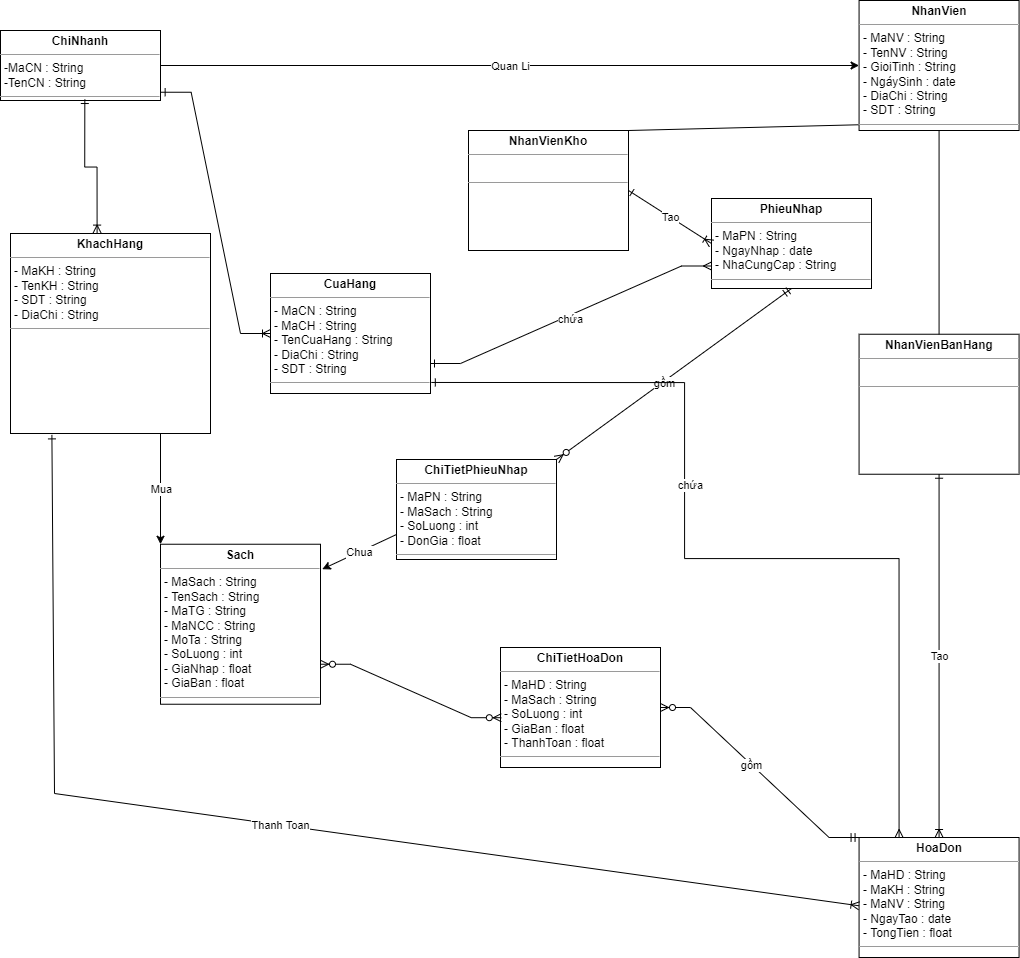

The diagram above was exported from draw.io. Its source (the exported page's mxGraphModel, read from the mxfile embedded in the PNG):
<mxGraphModel dx="1597" dy="835" grid="1" gridSize="9" guides="1" tooltips="1" connect="1" arrows="1" fold="1" page="1" pageScale="1" pageWidth="1169" pageHeight="827" math="0" shadow="0">
  <root>
    <mxCell id="0" />
    <mxCell id="1" parent="0" />
    <mxCell id="RPGYnR_ZxaAfoYPrlx03-1" value="&lt;p style=&quot;margin: 0px ; margin-top: 4px ; text-align: center&quot;&gt;&lt;b&gt;NhanVien&lt;/b&gt;&lt;/p&gt;&lt;hr size=&quot;1&quot;&gt;&lt;p style=&quot;margin: 0px ; margin-left: 4px&quot;&gt;- MaNV : String&lt;/p&gt;&lt;p style=&quot;margin: 0px ; margin-left: 4px&quot;&gt;- TenNV : String&lt;/p&gt;&lt;p style=&quot;margin: 0px ; margin-left: 4px&quot;&gt;- GioiTinh : String&lt;/p&gt;&lt;p style=&quot;margin: 0px ; margin-left: 4px&quot;&gt;- NgáySinh : date&lt;/p&gt;&lt;p style=&quot;margin: 0px ; margin-left: 4px&quot;&gt;- DiaChi : String&lt;/p&gt;&lt;p style=&quot;margin: 0px ; margin-left: 4px&quot;&gt;- SDT : String&lt;/p&gt;&lt;hr size=&quot;1&quot;&gt;&lt;p style=&quot;margin: 0px ; margin-left: 4px&quot;&gt;+ method(): Type&lt;/p&gt;" style="verticalAlign=top;align=left;overflow=fill;fontSize=12;fontFamily=Helvetica;html=1;" vertex="1" parent="1">
      <mxGeometry x="1452.5700000000002" y="180" width="160" height="130" as="geometry" />
    </mxCell>
    <mxCell id="RPGYnR_ZxaAfoYPrlx03-2" value="&lt;p style=&quot;margin: 0px ; margin-top: 4px ; text-align: center&quot;&gt;&lt;b&gt;KhachHang&lt;/b&gt;&lt;/p&gt;&lt;hr size=&quot;1&quot;&gt;&lt;p style=&quot;margin: 0px ; margin-left: 4px&quot;&gt;- MaKH : String&lt;/p&gt;&lt;p style=&quot;margin: 0px ; margin-left: 4px&quot;&gt;- TenKH : String&lt;/p&gt;&lt;p style=&quot;margin: 0px ; margin-left: 4px&quot;&gt;- SDT : String&lt;/p&gt;&lt;p style=&quot;margin: 0px ; margin-left: 4px&quot;&gt;- DiaChi : String&lt;/p&gt;&lt;hr size=&quot;1&quot;&gt;&lt;p style=&quot;margin: 0px ; margin-left: 4px&quot;&gt;&lt;br&gt;&lt;/p&gt;" style="verticalAlign=top;align=left;overflow=fill;fontSize=12;fontFamily=Helvetica;html=1;" vertex="1" parent="1">
      <mxGeometry x="604" y="413" width="200" height="200" as="geometry" />
    </mxCell>
    <mxCell id="RPGYnR_ZxaAfoYPrlx03-3" value="&lt;p style=&quot;margin: 0px ; margin-top: 4px ; text-align: center&quot;&gt;&lt;b&gt;NhanVienKho&lt;/b&gt;&lt;/p&gt;&lt;hr size=&quot;1&quot;&gt;&lt;p style=&quot;margin: 0px ; margin-left: 4px&quot;&gt;&lt;br&gt;&lt;/p&gt;&lt;hr size=&quot;1&quot;&gt;&lt;p style=&quot;margin: 0px ; margin-left: 4px&quot;&gt;&lt;br&gt;&lt;/p&gt;&lt;p style=&quot;margin: 0px ; margin-left: 4px&quot;&gt;&lt;br&gt;&lt;/p&gt;" style="verticalAlign=top;align=left;overflow=fill;fontSize=12;fontFamily=Helvetica;html=1;" vertex="1" parent="1">
      <mxGeometry x="1062" y="310" width="160" height="120" as="geometry" />
    </mxCell>
    <mxCell id="RPGYnR_ZxaAfoYPrlx03-4" value="&lt;p style=&quot;margin: 0px ; margin-top: 4px ; text-align: center&quot;&gt;&lt;b&gt;NhanVienBanHang&lt;/b&gt;&lt;/p&gt;&lt;hr size=&quot;1&quot;&gt;&lt;p style=&quot;margin: 0px ; margin-left: 4px&quot;&gt;&lt;br&gt;&lt;/p&gt;&lt;hr size=&quot;1&quot;&gt;&lt;p style=&quot;margin: 0px ; margin-left: 4px&quot;&gt;&lt;br&gt;&lt;/p&gt;" style="verticalAlign=top;align=left;overflow=fill;fontSize=12;fontFamily=Helvetica;html=1;" vertex="1" parent="1">
      <mxGeometry x="1452.5700000000002" y="513.74" width="160" height="140" as="geometry" />
    </mxCell>
    <mxCell id="RPGYnR_ZxaAfoYPrlx03-5" value="&lt;p style=&quot;margin: 0px ; margin-top: 4px ; text-align: center&quot;&gt;&lt;b&gt;Sach&lt;/b&gt;&lt;/p&gt;&lt;hr size=&quot;1&quot;&gt;&lt;p style=&quot;margin: 0px ; margin-left: 4px&quot;&gt;- MaSach : String&lt;/p&gt;&lt;p style=&quot;margin: 0px ; margin-left: 4px&quot;&gt;- TenSach : String&lt;/p&gt;&lt;p style=&quot;margin: 0px ; margin-left: 4px&quot;&gt;- MaTG : String&lt;/p&gt;&lt;p style=&quot;margin: 0px ; margin-left: 4px&quot;&gt;- MaNCC : String&lt;/p&gt;&lt;p style=&quot;margin: 0px ; margin-left: 4px&quot;&gt;- MoTa : String&lt;/p&gt;&lt;p style=&quot;margin: 0px ; margin-left: 4px&quot;&gt;- SoLuong : int&lt;/p&gt;&lt;p style=&quot;margin: 0px ; margin-left: 4px&quot;&gt;- GiaNhap : float&lt;/p&gt;&lt;p style=&quot;margin: 0px ; margin-left: 4px&quot;&gt;- GiaBan : float&lt;/p&gt;&lt;hr size=&quot;1&quot;&gt;&lt;p style=&quot;margin: 0px ; margin-left: 4px&quot;&gt;&lt;br&gt;&lt;/p&gt;" style="verticalAlign=top;align=left;overflow=fill;fontSize=12;fontFamily=Helvetica;html=1;" vertex="1" parent="1">
      <mxGeometry x="754" y="723.74" width="160" height="160" as="geometry" />
    </mxCell>
    <mxCell id="RPGYnR_ZxaAfoYPrlx03-6" value="&lt;p style=&quot;margin: 0px ; margin-top: 4px ; text-align: center&quot;&gt;&lt;b&gt;ChiTietHoaDon&lt;/b&gt;&lt;/p&gt;&lt;hr size=&quot;1&quot;&gt;&lt;p style=&quot;margin: 0px ; margin-left: 4px&quot;&gt;- MaHD : String&lt;/p&gt;&lt;p style=&quot;margin: 0px ; margin-left: 4px&quot;&gt;- MaSach : String&lt;/p&gt;&lt;p style=&quot;margin: 0px ; margin-left: 4px&quot;&gt;- SoLuong : int&lt;/p&gt;&lt;p style=&quot;margin: 0px ; margin-left: 4px&quot;&gt;- GiaBan : float&lt;/p&gt;&lt;p style=&quot;margin: 0px ; margin-left: 4px&quot;&gt;- ThanhToan : float&lt;/p&gt;&lt;hr size=&quot;1&quot;&gt;&lt;p style=&quot;margin: 0px ; margin-left: 4px&quot;&gt;&lt;br&gt;&lt;/p&gt;" style="verticalAlign=top;align=left;overflow=fill;fontSize=12;fontFamily=Helvetica;html=1;" vertex="1" parent="1">
      <mxGeometry x="1094" y="827" width="160" height="120" as="geometry" />
    </mxCell>
    <mxCell id="RPGYnR_ZxaAfoYPrlx03-7" value="&lt;p style=&quot;margin: 0px ; margin-top: 4px ; text-align: center&quot;&gt;&lt;b&gt;HoaDon&lt;/b&gt;&lt;/p&gt;&lt;hr size=&quot;1&quot;&gt;&lt;p style=&quot;margin: 0px ; margin-left: 4px&quot;&gt;- MaHD : String&lt;/p&gt;&lt;p style=&quot;margin: 0px ; margin-left: 4px&quot;&gt;- MaKH : String&lt;/p&gt;&lt;p style=&quot;margin: 0px ; margin-left: 4px&quot;&gt;- MaNV : String&lt;/p&gt;&lt;p style=&quot;margin: 0px ; margin-left: 4px&quot;&gt;- NgayTao : date&lt;/p&gt;&lt;p style=&quot;margin: 0px ; margin-left: 4px&quot;&gt;- TongTien : float&lt;/p&gt;&lt;hr size=&quot;1&quot;&gt;&lt;p style=&quot;margin: 0px ; margin-left: 4px&quot;&gt;&lt;br&gt;&lt;/p&gt;" style="verticalAlign=top;align=left;overflow=fill;fontSize=12;fontFamily=Helvetica;html=1;" vertex="1" parent="1">
      <mxGeometry x="1452.57" y="1017" width="160" height="120" as="geometry" />
    </mxCell>
    <mxCell id="RPGYnR_ZxaAfoYPrlx03-9" value="" style="endArrow=none;html=1;rounded=0;exitX=1;exitY=0;exitDx=0;exitDy=0;entryX=-0.005;entryY=0.956;entryDx=0;entryDy=0;entryPerimeter=0;" edge="1" parent="1" source="RPGYnR_ZxaAfoYPrlx03-3" target="RPGYnR_ZxaAfoYPrlx03-1">
      <mxGeometry width="50" height="50" relative="1" as="geometry">
        <mxPoint x="1094" y="463.74" as="sourcePoint" />
        <mxPoint x="1084" y="293.74" as="targetPoint" />
      </mxGeometry>
    </mxCell>
    <mxCell id="RPGYnR_ZxaAfoYPrlx03-11" value="" style="endArrow=none;html=1;rounded=0;exitX=0.5;exitY=0;exitDx=0;exitDy=0;entryX=0.5;entryY=1;entryDx=0;entryDy=0;" edge="1" parent="1" source="RPGYnR_ZxaAfoYPrlx03-4" target="RPGYnR_ZxaAfoYPrlx03-1">
      <mxGeometry width="50" height="50" relative="1" as="geometry">
        <mxPoint x="1094" y="463.74" as="sourcePoint" />
        <mxPoint x="1533.5642212862617" y="323.72097349045873" as="targetPoint" />
      </mxGeometry>
    </mxCell>
    <mxCell id="RPGYnR_ZxaAfoYPrlx03-16" value="" style="endArrow=ERoneToMany;html=1;rounded=0;exitX=0.5;exitY=1;exitDx=0;exitDy=0;entryX=0.5;entryY=0;entryDx=0;entryDy=0;endFill=0;startArrow=ERone;startFill=0;" edge="1" parent="1" source="RPGYnR_ZxaAfoYPrlx03-4" target="RPGYnR_ZxaAfoYPrlx03-7">
      <mxGeometry relative="1" as="geometry">
        <mxPoint x="1034" y="633.74" as="sourcePoint" />
        <mxPoint x="1194" y="633.74" as="targetPoint" />
      </mxGeometry>
    </mxCell>
    <mxCell id="RPGYnR_ZxaAfoYPrlx03-17" value="Tao" style="edgeLabel;resizable=0;html=1;align=center;verticalAlign=middle;" connectable="0" vertex="1" parent="RPGYnR_ZxaAfoYPrlx03-16">
      <mxGeometry relative="1" as="geometry" />
    </mxCell>
    <mxCell id="RPGYnR_ZxaAfoYPrlx03-20" value="" style="endArrow=ERoneToMany;html=1;rounded=0;entryX=0;entryY=0.569;entryDx=0;entryDy=0;entryPerimeter=0;endFill=0;startArrow=ERone;startFill=0;exitX=0.207;exitY=1.007;exitDx=0;exitDy=0;exitPerimeter=0;" edge="1" parent="1" target="RPGYnR_ZxaAfoYPrlx03-7" source="RPGYnR_ZxaAfoYPrlx03-2">
      <mxGeometry relative="1" as="geometry">
        <mxPoint x="639" y="747" as="sourcePoint" />
        <mxPoint x="1194" y="633.74" as="targetPoint" />
        <Array as="points">
          <mxPoint x="648" y="973" />
        </Array>
      </mxGeometry>
    </mxCell>
    <mxCell id="RPGYnR_ZxaAfoYPrlx03-21" value="Thanh Toan" style="edgeLabel;resizable=0;html=1;align=center;verticalAlign=middle;" connectable="0" vertex="1" parent="RPGYnR_ZxaAfoYPrlx03-20">
      <mxGeometry relative="1" as="geometry" />
    </mxCell>
    <mxCell id="RPGYnR_ZxaAfoYPrlx03-22" value="" style="endArrow=classic;html=1;rounded=0;exitX=0.75;exitY=1;exitDx=0;exitDy=0;entryX=0;entryY=0;entryDx=0;entryDy=0;" edge="1" parent="1" source="RPGYnR_ZxaAfoYPrlx03-2" target="RPGYnR_ZxaAfoYPrlx03-5">
      <mxGeometry relative="1" as="geometry">
        <mxPoint x="1034" y="543.74" as="sourcePoint" />
        <mxPoint x="1194" y="543.74" as="targetPoint" />
      </mxGeometry>
    </mxCell>
    <mxCell id="RPGYnR_ZxaAfoYPrlx03-23" value="Mua" style="edgeLabel;resizable=0;html=1;align=center;verticalAlign=middle;" connectable="0" vertex="1" parent="RPGYnR_ZxaAfoYPrlx03-22">
      <mxGeometry relative="1" as="geometry" />
    </mxCell>
    <mxCell id="RPGYnR_ZxaAfoYPrlx03-24" value="&lt;p style=&quot;margin: 0px ; margin-top: 4px ; text-align: center&quot;&gt;&lt;b&gt;ChiNhanh&lt;/b&gt;&lt;/p&gt;&lt;hr size=&quot;1&quot;&gt;&lt;p style=&quot;margin: 0px ; margin-left: 4px&quot;&gt;-MaCN : String&lt;/p&gt;&lt;p style=&quot;margin: 0px ; margin-left: 4px&quot;&gt;-TenCN : String&lt;/p&gt;&lt;hr size=&quot;1&quot;&gt;&lt;p style=&quot;margin: 0px ; margin-left: 4px&quot;&gt;&lt;br&gt;&lt;/p&gt;" style="verticalAlign=top;align=left;overflow=fill;fontSize=12;fontFamily=Helvetica;html=1;" vertex="1" parent="1">
      <mxGeometry x="594" y="210" width="160" height="70" as="geometry" />
    </mxCell>
    <mxCell id="RPGYnR_ZxaAfoYPrlx03-25" value="&lt;p style=&quot;margin: 0px ; margin-top: 4px ; text-align: center&quot;&gt;&lt;b&gt;CuaHang&lt;/b&gt;&lt;/p&gt;&lt;hr size=&quot;1&quot;&gt;&lt;p style=&quot;margin: 0px ; margin-left: 4px&quot;&gt;- MaCN : String&lt;/p&gt;&lt;p style=&quot;margin: 0px ; margin-left: 4px&quot;&gt;- MaCH : String&lt;/p&gt;&lt;p style=&quot;margin: 0px ; margin-left: 4px&quot;&gt;- TenCuaHang : String&lt;/p&gt;&lt;p style=&quot;margin: 0px ; margin-left: 4px&quot;&gt;- DiaChi : String&amp;nbsp;&lt;/p&gt;&lt;p style=&quot;margin: 0px ; margin-left: 4px&quot;&gt;- SDT : String&lt;/p&gt;&lt;hr size=&quot;1&quot;&gt;&lt;p style=&quot;margin: 0px ; margin-left: 4px&quot;&gt;&lt;br&gt;&lt;/p&gt;" style="verticalAlign=top;align=left;overflow=fill;fontSize=12;fontFamily=Helvetica;html=1;" vertex="1" parent="1">
      <mxGeometry x="864" y="453" width="160" height="120" as="geometry" />
    </mxCell>
    <mxCell id="RPGYnR_ZxaAfoYPrlx03-28" value="" style="endArrow=classic;html=1;rounded=0;exitX=1;exitY=0.5;exitDx=0;exitDy=0;" edge="1" parent="1" source="RPGYnR_ZxaAfoYPrlx03-24" target="RPGYnR_ZxaAfoYPrlx03-1">
      <mxGeometry relative="1" as="geometry">
        <mxPoint x="984" y="433.74" as="sourcePoint" />
        <mxPoint x="1144" y="433.74" as="targetPoint" />
      </mxGeometry>
    </mxCell>
    <mxCell id="RPGYnR_ZxaAfoYPrlx03-29" value="Quan Li" style="edgeLabel;resizable=0;html=1;align=center;verticalAlign=middle;" connectable="0" vertex="1" parent="RPGYnR_ZxaAfoYPrlx03-28">
      <mxGeometry relative="1" as="geometry" />
    </mxCell>
    <mxCell id="RPGYnR_ZxaAfoYPrlx03-30" value="&lt;p style=&quot;margin: 0px ; margin-top: 4px ; text-align: center&quot;&gt;&lt;b&gt;PhieuNhap&lt;/b&gt;&lt;/p&gt;&lt;hr size=&quot;1&quot;&gt;&lt;p style=&quot;margin: 0px ; margin-left: 4px&quot;&gt;- MaPN : String&lt;/p&gt;&lt;p style=&quot;margin: 0px ; margin-left: 4px&quot;&gt;- NgayNhap : date&lt;/p&gt;&lt;p style=&quot;margin: 0px ; margin-left: 4px&quot;&gt;- NhaCungCap : String&lt;/p&gt;&lt;hr size=&quot;1&quot;&gt;&lt;p style=&quot;margin: 0px ; margin-left: 4px&quot;&gt;&lt;br&gt;&lt;/p&gt;" style="verticalAlign=top;align=left;overflow=fill;fontSize=12;fontFamily=Helvetica;html=1;" vertex="1" parent="1">
      <mxGeometry x="1305" y="378" width="160" height="90" as="geometry" />
    </mxCell>
    <mxCell id="RPGYnR_ZxaAfoYPrlx03-31" value="&lt;p style=&quot;margin: 0px ; margin-top: 4px ; text-align: center&quot;&gt;&lt;b&gt;ChiTietPhieuNhap&lt;/b&gt;&lt;/p&gt;&lt;hr size=&quot;1&quot;&gt;&lt;p style=&quot;margin: 0px ; margin-left: 4px&quot;&gt;- MaPN : String&lt;/p&gt;&lt;p style=&quot;margin: 0px ; margin-left: 4px&quot;&gt;- MaSach : String&lt;/p&gt;&lt;p style=&quot;margin: 0px ; margin-left: 4px&quot;&gt;- SoLuong : int&lt;/p&gt;&lt;p style=&quot;margin: 0px ; margin-left: 4px&quot;&gt;- DonGia : float&lt;/p&gt;&lt;hr size=&quot;1&quot;&gt;&lt;p style=&quot;margin: 0px ; margin-left: 4px&quot;&gt;&lt;br&gt;&lt;/p&gt;" style="verticalAlign=top;align=left;overflow=fill;fontSize=12;fontFamily=Helvetica;html=1;" vertex="1" parent="1">
      <mxGeometry x="990" y="639" width="160" height="100" as="geometry" />
    </mxCell>
    <mxCell id="RPGYnR_ZxaAfoYPrlx03-36" value="" style="endArrow=classic;html=1;rounded=0;exitX=0;exitY=0.75;exitDx=0;exitDy=0;entryX=1.011;entryY=0.156;entryDx=0;entryDy=0;entryPerimeter=0;" edge="1" parent="1" source="RPGYnR_ZxaAfoYPrlx03-31" target="RPGYnR_ZxaAfoYPrlx03-5">
      <mxGeometry relative="1" as="geometry">
        <mxPoint x="1084" y="633.74" as="sourcePoint" />
        <mxPoint x="1244" y="633.74" as="targetPoint" />
      </mxGeometry>
    </mxCell>
    <mxCell id="RPGYnR_ZxaAfoYPrlx03-37" value="Chua" style="edgeLabel;resizable=0;html=1;align=center;verticalAlign=middle;" connectable="0" vertex="1" parent="RPGYnR_ZxaAfoYPrlx03-36">
      <mxGeometry relative="1" as="geometry" />
    </mxCell>
    <mxCell id="RPGYnR_ZxaAfoYPrlx03-45" value="" style="edgeStyle=entityRelationEdgeStyle;fontSize=12;html=1;endArrow=ERzeroToMany;startArrow=ERmandOne;rounded=0;exitX=0;exitY=0;exitDx=0;exitDy=0;entryX=1;entryY=0.5;entryDx=0;entryDy=0;" edge="1" parent="1" source="RPGYnR_ZxaAfoYPrlx03-7" target="RPGYnR_ZxaAfoYPrlx03-6">
      <mxGeometry width="100" height="100" relative="1" as="geometry">
        <mxPoint x="1305" y="856" as="sourcePoint" />
        <mxPoint x="1405" y="756" as="targetPoint" />
      </mxGeometry>
    </mxCell>
    <mxCell id="RPGYnR_ZxaAfoYPrlx03-46" value="gồm" style="edgeLabel;html=1;align=center;verticalAlign=middle;resizable=0;points=[];" vertex="1" connectable="0" parent="RPGYnR_ZxaAfoYPrlx03-45">
      <mxGeometry x="0.0898" y="1" relative="1" as="geometry">
        <mxPoint as="offset" />
      </mxGeometry>
    </mxCell>
    <mxCell id="RPGYnR_ZxaAfoYPrlx03-47" value="" style="endArrow=ERoneToMany;html=1;rounded=0;exitX=1;exitY=0.5;exitDx=0;exitDy=0;entryX=0;entryY=0.5;entryDx=0;entryDy=0;endFill=0;startArrow=ERone;startFill=0;" edge="1" parent="1" source="RPGYnR_ZxaAfoYPrlx03-3" target="RPGYnR_ZxaAfoYPrlx03-30">
      <mxGeometry relative="1" as="geometry">
        <mxPoint x="1541.5700000000002" y="662.74" as="sourcePoint" />
        <mxPoint x="1543" y="912.74" as="targetPoint" />
      </mxGeometry>
    </mxCell>
    <mxCell id="RPGYnR_ZxaAfoYPrlx03-48" value="Tao" style="edgeLabel;resizable=0;html=1;align=center;verticalAlign=middle;" connectable="0" vertex="1" parent="RPGYnR_ZxaAfoYPrlx03-47">
      <mxGeometry relative="1" as="geometry" />
    </mxCell>
    <mxCell id="RPGYnR_ZxaAfoYPrlx03-49" value="" style="fontSize=12;html=1;endArrow=ERzeroToMany;startArrow=ERmandOne;rounded=0;exitX=0.5;exitY=1;exitDx=0;exitDy=0;entryX=1;entryY=0;entryDx=0;entryDy=0;" edge="1" parent="1" source="RPGYnR_ZxaAfoYPrlx03-30" target="RPGYnR_ZxaAfoYPrlx03-31">
      <mxGeometry width="100" height="100" relative="1" as="geometry">
        <mxPoint x="1269" y="540" as="sourcePoint" />
        <mxPoint x="1260" y="585" as="targetPoint" />
      </mxGeometry>
    </mxCell>
    <mxCell id="RPGYnR_ZxaAfoYPrlx03-50" value="gồm" style="edgeLabel;html=1;align=center;verticalAlign=middle;resizable=0;points=[];" vertex="1" connectable="0" parent="RPGYnR_ZxaAfoYPrlx03-49">
      <mxGeometry x="0.0898" y="1" relative="1" as="geometry">
        <mxPoint as="offset" />
      </mxGeometry>
    </mxCell>
    <mxCell id="RPGYnR_ZxaAfoYPrlx03-51" value="" style="edgeStyle=entityRelationEdgeStyle;fontSize=12;html=1;endArrow=ERzeroToMany;endFill=1;startArrow=ERzeroToMany;rounded=0;entryX=0.005;entryY=0.585;entryDx=0;entryDy=0;entryPerimeter=0;exitX=1;exitY=0.75;exitDx=0;exitDy=0;" edge="1" parent="1" source="RPGYnR_ZxaAfoYPrlx03-5" target="RPGYnR_ZxaAfoYPrlx03-6">
      <mxGeometry width="100" height="100" relative="1" as="geometry">
        <mxPoint x="954" y="927" as="sourcePoint" />
        <mxPoint x="1054" y="827" as="targetPoint" />
      </mxGeometry>
    </mxCell>
    <mxCell id="RPGYnR_ZxaAfoYPrlx03-54" value="" style="edgeStyle=orthogonalEdgeStyle;fontSize=12;html=1;endArrow=ERoneToMany;startArrow=ERone;startFill=0;strokeWidth=1;verticalAlign=middle;rounded=0;strokeColor=default;entryX=0.433;entryY=-0.002;entryDx=0;entryDy=0;entryPerimeter=0;exitX=0.527;exitY=0.986;exitDx=0;exitDy=0;exitPerimeter=0;" edge="1" parent="1" source="RPGYnR_ZxaAfoYPrlx03-24" target="RPGYnR_ZxaAfoYPrlx03-2">
      <mxGeometry width="100" height="100" relative="1" as="geometry">
        <mxPoint x="675" y="288" as="sourcePoint" />
        <mxPoint x="603" y="423" as="targetPoint" />
      </mxGeometry>
    </mxCell>
    <mxCell id="RPGYnR_ZxaAfoYPrlx03-55" value="" style="edgeStyle=entityRelationEdgeStyle;fontSize=12;html=1;endArrow=ERoneToMany;rounded=0;strokeColor=default;strokeWidth=1;exitX=1.004;exitY=0.882;exitDx=0;exitDy=0;exitPerimeter=0;startArrow=ERone;startFill=0;" edge="1" parent="1" source="RPGYnR_ZxaAfoYPrlx03-24" target="RPGYnR_ZxaAfoYPrlx03-25">
      <mxGeometry width="100" height="100" relative="1" as="geometry">
        <mxPoint x="810" y="415" as="sourcePoint" />
        <mxPoint x="910" y="315" as="targetPoint" />
      </mxGeometry>
    </mxCell>
    <mxCell id="RPGYnR_ZxaAfoYPrlx03-56" value="" style="edgeStyle=entityRelationEdgeStyle;fontSize=12;html=1;endArrow=ERmany;rounded=0;strokeColor=default;strokeWidth=1;exitX=1;exitY=0.75;exitDx=0;exitDy=0;entryX=0;entryY=0.75;entryDx=0;entryDy=0;startArrow=ERone;startFill=0;" edge="1" parent="1" source="RPGYnR_ZxaAfoYPrlx03-25" target="RPGYnR_ZxaAfoYPrlx03-30">
      <mxGeometry width="100" height="100" relative="1" as="geometry">
        <mxPoint x="1197" y="514" as="sourcePoint" />
        <mxPoint x="1297" y="414" as="targetPoint" />
      </mxGeometry>
    </mxCell>
    <mxCell id="RPGYnR_ZxaAfoYPrlx03-60" value="chứa" style="edgeLabel;html=1;align=center;verticalAlign=middle;resizable=0;points=[];" vertex="1" connectable="0" parent="RPGYnR_ZxaAfoYPrlx03-56">
      <mxGeometry x="-0.0216" y="-3" relative="1" as="geometry">
        <mxPoint as="offset" />
      </mxGeometry>
    </mxCell>
    <mxCell id="RPGYnR_ZxaAfoYPrlx03-57" value="" style="edgeStyle=orthogonalEdgeStyle;fontSize=12;html=1;endArrow=ERmany;rounded=0;strokeColor=default;strokeWidth=1;startArrow=ERone;startFill=0;entryX=0.25;entryY=0;entryDx=0;entryDy=0;exitX=1.005;exitY=0.908;exitDx=0;exitDy=0;exitPerimeter=0;" edge="1" parent="1" source="RPGYnR_ZxaAfoYPrlx03-25" target="RPGYnR_ZxaAfoYPrlx03-7">
      <mxGeometry width="100" height="100" relative="1" as="geometry">
        <mxPoint x="1260" y="552" as="sourcePoint" />
        <mxPoint x="1503" y="954" as="targetPoint" />
        <Array as="points">
          <mxPoint x="1278" y="562" />
          <mxPoint x="1278" y="738" />
          <mxPoint x="1493" y="738" />
        </Array>
      </mxGeometry>
    </mxCell>
    <mxCell id="RPGYnR_ZxaAfoYPrlx03-59" value="chứa" style="edgeLabel;html=1;align=center;verticalAlign=middle;resizable=0;points=[];" vertex="1" connectable="0" parent="RPGYnR_ZxaAfoYPrlx03-57">
      <mxGeometry x="-0.227" y="5" relative="1" as="geometry">
        <mxPoint y="-1" as="offset" />
      </mxGeometry>
    </mxCell>
  </root>
</mxGraphModel>